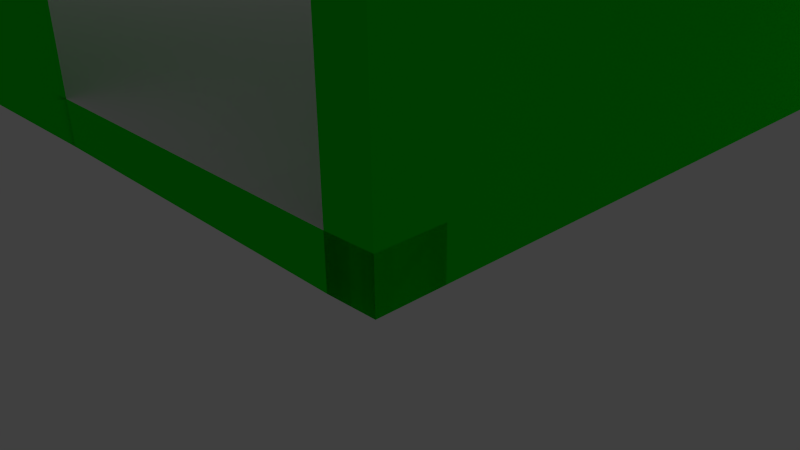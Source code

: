 # Source: Map2.blend  (saved by Blender 2.77.0; exported with 4.5.12 LTS)
import bpy
from mathutils import Matrix  # noqa: F401  (used for matrix-valued properties, if any)

bpy.ops.wm.read_factory_settings(use_empty=True)
scene = bpy.context.scene
scene.name = 'Scene'

# ---- collections
col_collection_1 = bpy.data.collections.new('Collection 1'); scene.collection.children.link(col_collection_1)

# ---- materials (node trees are filled in below, after node groups)
mat_wall = bpy.data.materials.new('Wall')
mat_wall.alpha_threshold = 0.0
mat_wall.use_transparent_shadow = False
mat_wall.diffuse_color = (0.0, 0.8, 0.003978, 1.0)
mat_wall.roughness = 0.5
mat_floor = bpy.data.materials.new('Floor')
mat_floor.alpha_threshold = 0.0
mat_floor.use_transparent_shadow = False
mat_floor.roughness = 0.5

# ---- material node trees

# ---- world
world_world = bpy.data.worlds.new('World'); scene.world = world_world
world_world.color = (0.05088, 0.05088, 0.05088)
world_world.use_sun_shadow = False
world_world.sun_shadow_jitter_overblur = 0.0
world_world.cycles.sampling_method = 'NONE'
world_world.cycles.sample_map_resolution = 256

# ---- cameras
cam_camera = bpy.data.cameras.new('Camera')
cam_camera.clip_end = 100.0
cam_camera.lens = 35.0
cam_camera.sensor_width = 32.0
cam_camera.sensor_height = 18.0
cam_camera.ortho_scale = 7.314
cam_camera.dof.focus_distance = 0.0
cam_camera.dof.aperture_fstop = 128.0

# ---- lights
light_lamp_018 = bpy.data.lights.new('Lamp.018', 'POINT')
light_lamp_018.transmission_factor = 0.0
light_lamp_018.cutoff_distance = 30.0
light_lamp_018.energy = 100.0
light_lamp_018.shadow_buffer_clip_start = 1.001
light_lamp_018.shadow_soft_size = 0.1
light_lamp_018.shadow_maximum_resolution = 0.006
light_lamp_018.use_absolute_resolution = True
light_lamp_018.cycles.use_multiple_importance_sampling = False
light_lamp_017 = bpy.data.lights.new('Lamp.017', 'POINT')
light_lamp_017.transmission_factor = 0.0
light_lamp_017.cutoff_distance = 30.0
light_lamp_017.energy = 100.0
light_lamp_017.shadow_buffer_clip_start = 1.001
light_lamp_017.shadow_soft_size = 0.1
light_lamp_017.shadow_maximum_resolution = 0.006
light_lamp_017.use_absolute_resolution = True
light_lamp_017.cycles.use_multiple_importance_sampling = False
light_lamp_016 = bpy.data.lights.new('Lamp.016', 'POINT')
light_lamp_016.transmission_factor = 0.0
light_lamp_016.cutoff_distance = 30.0
light_lamp_016.energy = 100.0
light_lamp_016.shadow_buffer_clip_start = 1.001
light_lamp_016.shadow_soft_size = 0.1
light_lamp_016.shadow_maximum_resolution = 0.006
light_lamp_016.use_absolute_resolution = True
light_lamp_016.cycles.use_multiple_importance_sampling = False
light_lamp_015 = bpy.data.lights.new('Lamp.015', 'POINT')
light_lamp_015.transmission_factor = 0.0
light_lamp_015.cutoff_distance = 30.0
light_lamp_015.energy = 100.0
light_lamp_015.shadow_buffer_clip_start = 1.001
light_lamp_015.shadow_soft_size = 0.1
light_lamp_015.shadow_maximum_resolution = 0.006
light_lamp_015.use_absolute_resolution = True
light_lamp_015.cycles.use_multiple_importance_sampling = False
light_lamp_014 = bpy.data.lights.new('Lamp.014', 'POINT')
light_lamp_014.transmission_factor = 0.0
light_lamp_014.cutoff_distance = 30.0
light_lamp_014.energy = 100.0
light_lamp_014.shadow_buffer_clip_start = 1.001
light_lamp_014.shadow_soft_size = 0.1
light_lamp_014.shadow_maximum_resolution = 0.006
light_lamp_014.use_absolute_resolution = True
light_lamp_014.cycles.use_multiple_importance_sampling = False
light_lamp_013 = bpy.data.lights.new('Lamp.013', 'POINT')
light_lamp_013.transmission_factor = 0.0
light_lamp_013.cutoff_distance = 30.0
light_lamp_013.energy = 100.0
light_lamp_013.shadow_buffer_clip_start = 1.001
light_lamp_013.shadow_soft_size = 0.1
light_lamp_013.shadow_maximum_resolution = 0.006
light_lamp_013.use_absolute_resolution = True
light_lamp_013.cycles.use_multiple_importance_sampling = False
light_lamp_012 = bpy.data.lights.new('Lamp.012', 'POINT')
light_lamp_012.transmission_factor = 0.0
light_lamp_012.cutoff_distance = 30.0
light_lamp_012.energy = 100.0
light_lamp_012.shadow_buffer_clip_start = 1.001
light_lamp_012.shadow_soft_size = 0.1
light_lamp_012.shadow_maximum_resolution = 0.006
light_lamp_012.use_absolute_resolution = True
light_lamp_012.cycles.use_multiple_importance_sampling = False
light_lamp_011 = bpy.data.lights.new('Lamp.011', 'POINT')
light_lamp_011.transmission_factor = 0.0
light_lamp_011.cutoff_distance = 30.0
light_lamp_011.energy = 100.0
light_lamp_011.shadow_buffer_clip_start = 1.001
light_lamp_011.shadow_soft_size = 0.1
light_lamp_011.shadow_maximum_resolution = 0.006
light_lamp_011.use_absolute_resolution = True
light_lamp_011.cycles.use_multiple_importance_sampling = False
light_lamp_010 = bpy.data.lights.new('Lamp.010', 'POINT')
light_lamp_010.transmission_factor = 0.0
light_lamp_010.cutoff_distance = 30.0
light_lamp_010.energy = 100.0
light_lamp_010.shadow_buffer_clip_start = 1.001
light_lamp_010.shadow_soft_size = 0.1
light_lamp_010.shadow_maximum_resolution = 0.006
light_lamp_010.use_absolute_resolution = True
light_lamp_010.cycles.use_multiple_importance_sampling = False
light_lamp_009 = bpy.data.lights.new('Lamp.009', 'POINT')
light_lamp_009.transmission_factor = 0.0
light_lamp_009.cutoff_distance = 30.0
light_lamp_009.energy = 100.0
light_lamp_009.shadow_buffer_clip_start = 1.001
light_lamp_009.shadow_soft_size = 0.1
light_lamp_009.shadow_maximum_resolution = 0.006
light_lamp_009.use_absolute_resolution = True
light_lamp_009.cycles.use_multiple_importance_sampling = False
light_lamp_008 = bpy.data.lights.new('Lamp.008', 'POINT')
light_lamp_008.transmission_factor = 0.0
light_lamp_008.cutoff_distance = 30.0
light_lamp_008.energy = 100.0
light_lamp_008.shadow_buffer_clip_start = 1.001
light_lamp_008.shadow_soft_size = 0.1
light_lamp_008.shadow_maximum_resolution = 0.006
light_lamp_008.use_absolute_resolution = True
light_lamp_008.cycles.use_multiple_importance_sampling = False
light_lamp_007 = bpy.data.lights.new('Lamp.007', 'POINT')
light_lamp_007.transmission_factor = 0.0
light_lamp_007.cutoff_distance = 30.0
light_lamp_007.energy = 100.0
light_lamp_007.shadow_buffer_clip_start = 1.001
light_lamp_007.shadow_soft_size = 0.1
light_lamp_007.shadow_maximum_resolution = 0.006
light_lamp_007.use_absolute_resolution = True
light_lamp_007.cycles.use_multiple_importance_sampling = False
light_lamp_006 = bpy.data.lights.new('Lamp.006', 'POINT')
light_lamp_006.transmission_factor = 0.0
light_lamp_006.cutoff_distance = 30.0
light_lamp_006.energy = 100.0
light_lamp_006.shadow_buffer_clip_start = 1.001
light_lamp_006.shadow_soft_size = 0.1
light_lamp_006.shadow_maximum_resolution = 0.006
light_lamp_006.use_absolute_resolution = True
light_lamp_006.cycles.use_multiple_importance_sampling = False
light_lamp_005 = bpy.data.lights.new('Lamp.005', 'POINT')
light_lamp_005.transmission_factor = 0.0
light_lamp_005.cutoff_distance = 30.0
light_lamp_005.energy = 100.0
light_lamp_005.shadow_buffer_clip_start = 1.001
light_lamp_005.shadow_soft_size = 0.1
light_lamp_005.shadow_maximum_resolution = 0.006
light_lamp_005.use_absolute_resolution = True
light_lamp_005.cycles.use_multiple_importance_sampling = False
light_lamp_004 = bpy.data.lights.new('Lamp.004', 'POINT')
light_lamp_004.transmission_factor = 0.0
light_lamp_004.cutoff_distance = 30.0
light_lamp_004.energy = 100.0
light_lamp_004.shadow_buffer_clip_start = 1.001
light_lamp_004.shadow_soft_size = 0.1
light_lamp_004.shadow_maximum_resolution = 0.006
light_lamp_004.use_absolute_resolution = True
light_lamp_004.cycles.use_multiple_importance_sampling = False
light_lamp_003 = bpy.data.lights.new('Lamp.003', 'POINT')
light_lamp_003.transmission_factor = 0.0
light_lamp_003.cutoff_distance = 30.0
light_lamp_003.energy = 100.0
light_lamp_003.shadow_buffer_clip_start = 1.001
light_lamp_003.shadow_soft_size = 0.1
light_lamp_003.shadow_maximum_resolution = 0.006
light_lamp_003.use_absolute_resolution = True
light_lamp_003.cycles.use_multiple_importance_sampling = False
light_lamp_002 = bpy.data.lights.new('Lamp.002', 'POINT')
light_lamp_002.transmission_factor = 0.0
light_lamp_002.cutoff_distance = 30.0
light_lamp_002.energy = 100.0
light_lamp_002.shadow_buffer_clip_start = 1.001
light_lamp_002.shadow_soft_size = 0.1
light_lamp_002.shadow_maximum_resolution = 0.006
light_lamp_002.use_absolute_resolution = True
light_lamp_002.cycles.use_multiple_importance_sampling = False
light_lamp_001 = bpy.data.lights.new('Lamp.001', 'POINT')
light_lamp_001.transmission_factor = 0.0
light_lamp_001.cutoff_distance = 30.0
light_lamp_001.energy = 100.0
light_lamp_001.shadow_buffer_clip_start = 1.001
light_lamp_001.shadow_soft_size = 0.1
light_lamp_001.shadow_maximum_resolution = 0.006
light_lamp_001.use_absolute_resolution = True
light_lamp_001.cycles.use_multiple_importance_sampling = False
light_lamp = bpy.data.lights.new('Lamp', 'POINT')
light_lamp.transmission_factor = 0.0
light_lamp.cutoff_distance = 30.0
light_lamp.energy = 100.0
light_lamp.shadow_buffer_clip_start = 1.001
light_lamp.shadow_soft_size = 0.1
light_lamp.shadow_maximum_resolution = 0.006
light_lamp.use_absolute_resolution = True
light_lamp.cycles.use_multiple_importance_sampling = False

# ---- meshes
me_cube = bpy.data.meshes.new('Cube')
me_cube.from_pydata([(-70.0, -1.0, -1.0), (-70.0, -1.0, 0.0), (-70.0, 69.98, -1.0), (-70.0, 69.98, 0.0), (0.0, 0.0, -1.0), (0.0, 0.0, 0.0), (1.0, 69.98, -1.0), (1.0, 69.98, 0.0), (1.0, 70.0, 0.0), (1.0, 70.0, -1.0), (-0.01895, 69.98, -1.0), (-0.9811, -0.03789, 0.0), (-0.9811, -0.03789, -1.0), (-70.0, 0.3593, 0.0), (-70.0, 0.3593, -1.0), (0.02036, 1.339, 0.0), (0.02036, 1.339, -1.0), (-0.9615, 1.302, -1.0), (-0.9615, 1.302, 0.0), (-8.019, 69.98, -1.0), (-8.981, -0.03789, 0.0), (-8.981, -0.03789, -1.0), (-8.961, 1.302, -1.0), (-8.961, 1.302, 0.0), (-70.0, 0.3593, -1.0), (-70.0, -1.0, -1.0), (-0.9811, -0.03789, -1.0), (0.0, 0.0, -1.0), (-0.9615, 1.302, -1.0), (0.02036, 1.339, -1.0), (-8.981, -0.03789, -1.0), (-8.961, 1.302, -1.0), (-70.0, 0.3593, 5.168), (-70.0, -1.0, 5.168), (-0.9811, -0.03789, 5.168), (0.0, 0.0, 5.168), (-0.9615, 1.302, 5.168), (0.02036, 1.339, 5.168), (-8.981, -0.03789, 5.168), (-8.961, 1.302, 5.168), (-68.99, 69.98, -1.0), (-69.0, -0.9826, 0.0), (-69.0, 0.3764, 0.0), (-69.0, -0.9826, -1.0), (-69.0, 0.3764, -1.0), (-69.0, -0.9826, -1.0), (-69.0, 0.3764, -1.0), (-69.0, -0.9826, 5.168), (-69.0, 0.3764, 5.168), (-61.03, -0.8578, -1.0), (-61.03, 0.4986, -1.0), (-61.03, -0.8578, -1.0), (-61.03, 0.4986, -1.0), (-61.03, -0.8578, 5.168), (-61.03, 0.4986, 5.168), (-60.89, 69.98, -1.0), (-61.03, -0.8578, 0.0), (-61.03, 0.4986, 0.0), (-28.35, -0.343, -1.0), (-28.35, -0.343, 0.0), (-28.34, 1.003, 0.0), (-39.73, -0.5223, 0.0), (-39.72, 0.8272, 0.0), (-39.73, -0.5223, -1.0), (-70.0, 37.24, 0.0), (0.5393, 37.7, -1.0), (-70.0, 37.24, -1.0), (0.5393, 37.7, 0.0), (-0.4622, 37.69, -1.0), (-0.4622, 37.69, 0.0), (-8.462, 37.69, -1.0), (-8.462, 37.69, 0.0), (-68.99, 37.25, -1.0), (-68.99, 37.25, 0.0), (-60.95, 37.31, 0.0), (-60.95, 37.31, -1.0), (-28.0, 37.55, 0.0), (-39.48, 37.46, 0.0), (-70.0, 48.52, 0.0), (0.698, 48.82, -1.0), (-70.0, 48.52, -1.0), (0.698, 48.82, 0.0), (-0.3095, 48.81, -1.0), (-0.3095, 48.81, 0.0), (-8.31, 48.81, -1.0), (-8.31, 48.81, 0.0), (-68.99, 48.52, -1.0), (-68.99, 48.52, 0.0), (-60.93, 48.56, 0.0), (-60.93, 48.56, -1.0), (-27.89, 48.72, 0.0), (-39.4, 48.66, 0.0), (0.9861, 69.01, -1.0), (-70.0, 69.0, -1.0), (0.9861, 69.01, 0.0), (-0.03229, 69.01, 0.0), (-8.032, 69.01, 0.0), (-68.99, 69.0, 0.0), (-60.89, 69.0, 0.0), (-27.7, 69.01, 0.0), (-39.26, 69.0, 0.0), (-27.89, 48.72, -1.0), (-28.0, 37.55, -1.0), (-39.4, 48.66, -1.0), (-39.48, 37.46, -1.0), (-40.27, -0.5308, 0.0), (-40.26, 0.819, 0.0), (-40.27, -0.5308, -1.0), (-40.02, 37.46, 0.0), (-27.89, -0.3357, -1.0), (-27.89, -0.3357, 0.0), (-27.88, 1.01, 0.0), (-27.53, 37.55, 0.0), (-70.0, 36.53, -1.0), (0.5292, 37.0, 0.0), (-0.4719, 36.98, -1.0), (-0.4719, 36.98, 0.0), (-8.472, 36.98, -1.0), (-8.472, 36.98, 0.0), (-68.99, 36.53, -1.0), (-68.99, 36.53, 0.0), (-60.95, 36.59, 0.0), (-60.95, 36.59, -1.0), (-28.0, 36.84, 0.0), (-39.48, 36.75, 0.0), (-70.0, 36.53, 0.0), (0.5292, 37.0, -1.0), (-40.02, 36.75, 0.0), (-27.54, 36.84, 0.0), (-70.0, 36.53, 0.0), (-70.0, 37.24, 0.0), (0.5292, 37.0, -1.0), (0.5393, 37.7, -1.0), (-27.53, 37.55, 0.0), (-28.0, 37.55, 0.0), (-68.99, 37.25, -1.0), (-60.95, 37.31, -1.0), (-40.02, 37.46, 0.0), (-60.95, 37.31, 0.0), (-68.99, 37.25, 0.0), (-70.0, 37.24, -1.0), (-0.4622, 37.69, 0.0), (-8.462, 37.69, 0.0), (-8.462, 37.69, -1.0), (0.5393, 37.7, 0.0), (-0.4622, 37.69, -1.0), (-39.48, 37.46, 0.0), (-70.0, 36.53, -1.0), (0.5292, 37.0, 0.0), (-0.4719, 36.98, -1.0), (-0.4719, 36.98, 0.0), (-8.472, 36.98, -1.0), (-8.472, 36.98, 0.0), (-68.99, 36.53, -1.0), (-68.99, 36.53, 0.0), (-60.95, 36.59, 0.0), (-60.95, 36.59, -1.0), (-28.0, 36.84, 0.0), (-39.48, 36.75, 0.0), (-40.02, 36.75, 0.0), (-27.54, 36.84, 0.0), (-70.0, 36.53, 5.168), (-70.0, 37.24, 5.168), (-40.02, 37.46, 5.168), (-60.95, 37.31, 5.168), (-68.99, 37.25, 5.168), (-0.4622, 37.69, 5.168), (-8.462, 37.69, 5.168), (0.5393, 37.7, 5.168), (-27.53, 37.55, 5.168), (0.5292, 37.0, 5.168), (-0.4719, 36.98, 5.168), (-8.472, 36.98, 5.168), (-68.99, 36.53, 5.168), (-60.95, 36.59, 5.168), (-40.02, 36.75, 5.168), (-27.54, 36.84, 5.168), (-70.0, 69.0, 5.168), (-70.0, 69.98, 5.168), (-0.01895, 69.98, 5.168), (1.0, 69.98, 5.168), (-8.019, 69.98, 5.168), (0.5292, 37.0, 5.168), (0.02036, 1.339, 5.168), (-0.4719, 36.98, 5.168), (-0.9615, 1.302, 5.168), (-69.0, 0.3764, 5.168), (-70.0, 0.3593, 5.168), (-27.69, 69.98, 5.168), (-68.99, 69.98, 5.168), (-68.99, 36.53, 5.168), (-60.89, 69.98, 5.168), (-39.26, 69.98, 5.168), (0.9861, 69.01, 5.168), (0.698, 48.82, 5.168), (-0.03229, 69.01, 5.168), (-0.3095, 48.81, 5.168), (-68.99, 69.0, 5.168), (-68.99, 48.52, 5.168), (-70.0, 48.52, 5.168), (-8.032, 69.01, 5.168), (-60.89, 69.0, 5.168), (-27.7, 69.01, 5.168), (-39.26, 69.0, 5.168), (-70.0, 36.53, 5.168), (-27.53, 37.55, 5.168), (-28.0, 37.55, 5.168), (-39.48, 37.46, 5.168), (-40.02, 37.46, 5.168), (-28.0, 36.84, 5.168), (-39.48, 36.75, 5.168), (-40.02, 36.75, 5.168), (-27.54, 36.84, 5.168), (-27.53, 37.55, 0.0), (-28.0, 37.55, 0.0), (-39.48, 37.46, 0.0), (-40.02, 37.46, 0.0), (-27.53, 37.55, 5.168), (-28.0, 37.55, 5.168), (-39.48, 37.46, 5.168), (-40.02, 37.46, 5.168), (-27.53, 49.18, 0.0), (-28.0, 49.17, 0.0), (-39.48, 49.09, 0.0), (-40.02, 49.09, 0.0), (-27.53, 49.18, 5.168), (-28.0, 49.17, 5.168), (-39.48, 49.09, 5.168), (-40.02, 49.09, 5.168), (-70.0, 58.76, -1.0), (-0.1709, 58.91, 0.0), (-68.99, 58.76, 0.0), (0.842, 58.92, -1.0), (0.842, 58.92, 5.168), (-0.1709, 58.91, 5.168), (-68.99, 58.76, 5.168), (-70.0, 58.76, 5.168), (-39.48, 48.73, 0.0), (-39.48, 48.73, 5.168), (-40.02, 48.73, 5.168), (-40.02, 48.73, 0.0), (-28.0, 48.73, 5.168), (-28.0, 48.73, 0.0), (-27.53, 48.73, 0.0), (-27.53, 48.73, 5.168), (-69.61, 49.09, 0.0), (-69.61, 49.09, 5.168), (-69.61, 48.73, 0.0), (-69.61, 48.73, 5.168), (0.2628, 49.18, 0.0), (0.2628, 49.18, 5.168), (0.2628, 48.73, 0.0), (0.2628, 48.73, 5.168), (-61.03, -0.8578, 5.168), (-8.981, -0.03789, 5.168), (-61.03, 0.4986, 5.168), (-8.961, 1.302, 5.168), (-61.03, -0.8306, 5.168), (-8.981, -0.01076, 5.168), (-61.03, 0.4986, 5.168), (-8.961, 1.302, 5.168), (-61.03, -0.8306, 9.0), (-8.981, -0.01076, 9.0), (-70.0, 0.3593, 9.0), (-70.0, -1.0, 9.0), (-69.0, -0.9826, 9.0), (-69.0, 0.3764, 9.0), (-69.0, 0.3764, 9.0), (-70.0, 0.3593, 9.0), (-68.99, 36.53, 9.0), (-70.0, 36.53, 9.0), (-70.0, 36.53, 9.0), (-70.0, 37.24, 9.0), (-68.99, 37.25, 9.0), (-68.99, 36.53, 9.0), (-60.95, 37.31, 9.0), (-68.99, 37.25, 9.0), (-68.99, 36.53, 9.0), (-60.95, 36.59, 9.0), (-40.02, 37.46, 9.0), (-60.95, 37.31, 9.0), (-60.95, 36.59, 9.0), (-40.02, 36.75, 9.0), (-39.48, 37.46, 9.0), (-40.02, 37.46, 9.0), (-39.48, 36.75, 9.0), (-40.02, 36.75, 9.0), (-39.48, 37.46, 9.0), (-40.02, 37.46, 9.0), (-39.48, 48.73, 9.0), (-40.02, 48.73, 9.0), (-39.48, 49.09, 9.0), (-40.02, 49.09, 9.0), (-39.48, 48.73, 9.0), (-40.02, 48.73, 9.0), (-40.02, 49.09, 9.0), (-40.02, 48.73, 9.0), (-69.61, 49.09, 9.0), (-69.61, 48.73, 9.0), (-68.99, 58.76, 9.0), (-68.99, 48.52, 9.0), (-70.0, 48.52, 9.0), (-70.0, 58.76, 9.0), (-70.0, 58.76, 9.0), (-70.0, 69.0, 9.0), (-68.99, 69.0, 9.0), (-68.99, 58.76, 9.0), (-70.0, 69.0, 9.0), (-70.0, 69.98, 9.0), (-68.99, 69.98, 9.0), (-68.99, 69.0, 9.0), (-68.99, 69.98, 9.0), (-60.89, 69.98, 9.0), (-68.99, 69.0, 9.0), (-60.89, 69.0, 9.0), (-60.89, 69.98, 9.0), (-39.26, 69.98, 9.0), (-60.89, 69.0, 9.0), (-39.26, 69.0, 9.0), (-39.26, 69.98, 9.0), (-27.69, 69.98, 9.0), (-27.7, 69.01, 9.0), (-39.26, 69.0, 9.0), (-27.69, 69.98, 9.0), (-8.019, 69.98, 9.0), (-8.032, 69.01, 9.0), (-27.7, 69.01, 9.0), (-8.019, 69.98, 9.0), (-0.01895, 69.98, 9.0), (-0.03229, 69.01, 9.0), (-8.032, 69.01, 9.0), (-0.01895, 69.98, 9.0), (1.0, 69.98, 9.0), (0.9861, 69.01, 9.0), (-0.03229, 69.01, 9.0), (0.9861, 69.01, 9.0), (-0.03229, 69.01, 9.0), (0.842, 58.92, 9.0), (-0.1709, 58.91, 9.0), (0.842, 58.92, 9.0), (0.698, 48.82, 9.0), (-0.1709, 58.91, 9.0), (-0.3095, 48.81, 9.0), (-27.53, 49.18, 9.0), (-27.53, 48.73, 9.0), (0.2628, 49.18, 9.0), (0.2628, 48.73, 9.0), (-27.53, 37.55, 9.0), (-28.0, 37.55, 9.0), (-27.53, 48.73, 9.0), (-28.0, 48.73, 9.0), (-27.53, 49.18, 9.0), (-28.0, 49.17, 9.0), (-28.0, 48.73, 9.0), (-27.53, 48.73, 9.0), (-27.53, 37.55, 9.0), (-28.0, 37.55, 9.0), (-28.0, 36.84, 9.0), (-27.54, 36.84, 9.0), (-8.462, 37.69, 9.0), (-27.53, 37.55, 9.0), (-8.472, 36.98, 9.0), (-27.54, 36.84, 9.0), (-0.4622, 37.69, 9.0), (-8.462, 37.69, 9.0), (-0.4719, 36.98, 9.0), (-8.472, 36.98, 9.0), (0.5393, 37.7, 9.0), (-0.4622, 37.69, 9.0), (0.5292, 37.0, 9.0), (-0.4719, 36.98, 9.0), (0.5292, 37.0, 9.0), (0.02036, 1.339, 9.0), (-0.4719, 36.98, 9.0), (-0.9615, 1.302, 9.0), (-0.9811, -0.03789, 9.0), (0.0, 0.0, 9.0), (-0.9615, 1.302, 9.0), (0.02036, 1.339, 9.0), (-0.3369, -0.1371, 5.168), (-0.3369, -0.1371, 9.0), (-69.37, -0.8128, 5.168), (-69.37, -0.8128, 9.0)], [(39, 256), (255, 54), (260, 256), (255, 259)], [(41, 1, 0, 43), (15, 5, 4, 16), (7, 6, 9, 8), (5, 11, 12, 4), (18, 15, 183, 185), (5, 15, 18, 11), (1, 13, 14, 0), (4, 12, 26, 27), (41, 42, 13, 1), (11, 18, 23, 20), (43, 0, 25, 45), (11, 20, 21, 12), (27, 26, 34, 35), (29, 27, 35, 37), (12, 17, 28, 26), (50, 22, 31, 52), (0, 14, 24, 25), (16, 4, 27, 29), (17, 16, 29, 28), (22, 21, 30, 31), (37, 35, 376, 378), (38, 53, 253, 254), (28, 29, 37, 36), (25, 24, 32, 33), (258, 257, 381, 382, 261, 262, 380, 379), (24, 46, 48, 32), (32, 48, 266, 263), (14, 44, 46, 24), (49, 43, 45, 51), (56, 57, 42, 41), (56, 41, 43, 49), (120, 125, 204, 190), (105, 56, 49, 107), (105, 106, 57, 56), (21, 109, 58, 63, 107, 49, 51, 30), (30, 51, 53, 38), (46, 24, 25, 45, 51, 30, 31, 52), (44, 50, 52, 46), (110, 111, 60, 59), (110, 59, 58, 109), (116, 18, 185, 184), (59, 60, 62, 61), (59, 61, 63, 58), (112, 76, 134, 133), (113, 125, 129, 147), (126, 115, 149, 131), (73, 64, 130, 139), (125, 120, 154, 129), (68, 65, 132, 145), (114, 126, 131, 148), (127, 124, 158, 159), (64, 66, 140, 130), (128, 118, 152, 160), (70, 68, 145, 143), (77, 108, 137, 146), (90, 101, 103, 91, 88, 87, 78, 80, 86, 89, 84, 82, 79, 81, 83, 85), (77, 91, 103, 104), (102, 76, 112, 71, 69, 67, 65, 68, 70, 75, 72, 66, 64, 73, 74, 108, 77, 104), (3, 2, 93, 229, 80, 78, 199, 301, 302, 236, 303, 304, 177, 307, 308, 178), (7, 94, 92, 6), (83, 81, 194, 196), (90, 76, 102, 101), (104, 103, 101, 102), (123, 76, 90, 85, 83, 230, 95, 96, 99, 100, 98, 97, 231, 87, 88, 91, 77, 124, 127, 121, 120, 42, 57, 106, 62, 60, 111, 23, 18, 116, 118, 128), (123, 128, 160, 157), (61, 62, 106, 105), (61, 105, 107, 63), (67, 69, 141, 144), (20, 110, 109, 21), (20, 23, 111, 110), (135, 136, 143, 145, 132, 131, 149, 151, 156, 153, 147, 140), (2, 3, 178, 308, 309, 189, 311, 312, 191, 315, 316, 192, 319, 320, 188, 323, 324, 181, 327, 328, 179, 331, 332, 180, 7, 8, 9, 6, 10, 19, 55, 40), (122, 119, 153, 156), (160, 133, 205, 212), (133, 160, 176, 169), (150, 148, 170, 171), (130, 129, 161, 162), (129, 130, 140, 147), (10, 6, 92, 232, 79, 82, 84, 89, 86, 80, 229, 93, 2, 40, 55, 19), (159, 137, 163, 175), (159, 158, 210, 211), (139, 130, 162, 165), (144, 148, 131, 132), (115, 117, 151, 149), (72, 75, 136, 135), (116, 114, 148, 150), (108, 74, 138, 137), (71, 112, 133, 142), (117, 122, 156, 151), (74, 73, 139, 138), (76, 123, 157, 134), (118, 116, 150, 152), (66, 72, 135, 140), (124, 77, 146, 158), (119, 113, 147, 153), (69, 71, 142, 141), (120, 121, 155, 154), (75, 70, 143, 136), (121, 127, 159, 155), (65, 67, 144, 132), (165, 173, 277, 276), (171, 166, 363, 365), (166, 171, 370, 368), (173, 165, 273, 274), (217, 213, 243, 244, 349, 347), (160, 152, 172, 176), (152, 150, 171, 172), (144, 141, 166, 168), (148, 144, 168, 170), (129, 154, 173, 161), (179, 195, 334, 331), (195, 179, 328, 329), (189, 197, 313, 311), (203, 192, 316, 318), (193, 195, 336, 335), (45, 25, 33, 264, 265, 47), (185, 183, 372, 374), (78, 87, 198, 199), (114, 116, 184, 182), (13, 42, 186, 187), (94, 7, 180, 193), (206, 209, 357, 356), (211, 210, 285, 286), (158, 146, 207, 210), (207, 146, 215, 219), (134, 206, 218, 214), (157, 160, 212, 209), (137, 159, 211, 208), (134, 157, 209, 206), (238, 237, 223, 227), (242, 241, 226, 222), (208, 207, 219, 220), (205, 133, 213, 217), (146, 137, 216, 215), (133, 134, 214, 213), (137, 208, 220, 216), (206, 205, 217, 218), (238, 227, 291, 293), (237, 240, 224, 223), (224, 240, 247, 245), (241, 244, 354, 353), (243, 242, 222, 221), (196, 194, 340, 342), (231, 97, 197, 305, 306, 235, 299, 300, 198, 87), (141, 142, 133, 169, 360, 359, 167, 364, 363, 166), (240, 239, 296, 298, 248, 247), (137, 138, 139, 165, 276, 275, 164, 280, 279, 163), (215, 216, 240, 237), (218, 348, 350, 241, 242, 214), (213, 214, 242, 243), (21, 22, 50, 44, 14, 113, 119, 122, 117, 115, 126, 16, 17, 12), (247, 248, 246, 245), (216, 220, 288, 290, 239, 240), (221, 222, 226, 352, 351, 225, 343, 345, 250, 249), (252, 251, 249, 250), (81, 79, 232, 92, 94, 193, 335, 337, 233, 339, 340, 194), (243, 221, 249, 251), (230, 83, 196, 342, 341, 234, 338, 336, 195, 95), (254, 253, 257, 258), (264, 263, 266, 265), (33, 32, 263, 264), (267, 269, 270, 268), (190, 204, 270, 269), (187, 186, 267, 268), (274, 273, 272, 271), (161, 173, 274, 271), (162, 161, 271, 272), (165, 162, 272, 273), (278, 275, 276, 277), (125, 113, 14, 13, 187, 268, 270, 204), (174, 164, 275, 278), (42, 120, 190, 269, 267, 186), (282, 279, 280, 281), (164, 174, 281, 280), (175, 163, 279, 282), (285, 283, 284, 286), (208, 211, 286, 284), (210, 207, 283, 285), (207, 208, 284, 283), (288, 287, 289, 290), (220, 219, 287, 288), (238, 239, 290, 289), (294, 293, 291, 292), (239, 238, 293, 294), (228, 239, 294, 292), (296, 295, 297, 298), (239, 228, 295, 296), (246, 248, 298, 297), (300, 299, 302, 301), (199, 198, 300, 301), (223, 224, 245, 246, 297, 295, 228, 292, 291, 227), (235, 236, 302, 299), (306, 305, 304, 303), (197, 177, 304, 305), (236, 235, 306, 303), (310, 309, 308, 307), (197, 189, 309, 310), (177, 197, 310, 307), (314, 312, 311, 313), (238, 289, 287, 219, 215, 237), (201, 191, 312, 314), (318, 316, 315, 317), (191, 201, 317, 315), (321, 320, 319, 322), (192, 203, 322, 319), (202, 188, 320, 321), (325, 324, 323, 326), (200, 181, 324, 325), (188, 202, 326, 323), (329, 328, 327, 330), (181, 200, 330, 327), (333, 332, 331, 334), (195, 193, 333, 334), (193, 180, 332, 333), (337, 335, 336, 338), (96, 95, 195, 329, 330, 200, 325, 326, 202, 321, 322, 203, 318, 317, 201, 314, 313, 197, 97, 98, 100, 99), (234, 233, 337, 338), (340, 339, 341, 342), (233, 234, 341, 339), (343, 344, 346, 345), (252, 250, 345, 346), (225, 244, 344, 343), (348, 347, 349, 350), (244, 241, 350, 349), (218, 217, 347, 348), (353, 354, 351, 352), (226, 241, 353, 352), (244, 225, 351, 354), (358, 355, 356, 357), (205, 206, 356, 355), (209, 212, 358, 357), (212, 205, 355, 358), (361, 359, 360, 362), (169, 176, 362, 360), (172, 167, 359, 361), (176, 172, 361, 362), (365, 363, 364, 366), (172, 171, 365, 366), (167, 172, 366, 364), (369, 367, 368, 370), (168, 166, 368, 367), (170, 168, 367, 369), (171, 170, 369, 370), (372, 371, 373, 374), (175, 282, 281, 174, 278, 277, 173, 154, 155, 159), (184, 185, 374, 373), (182, 184, 373, 371), (375, 377, 378, 376), (35, 34, 375, 376), (36, 37, 378, 377), (15, 16, 126, 114, 182, 371, 372, 183), (244, 243, 251, 252, 346, 344)])
me_cube.polygons.foreach_set('material_index', [0, 0, 0, 0, 0, 1, 0, 0, 1, 1, 0, 0, 0, 0, 0, 0, 0, 0, 0, 0, 0, 0, 0, 0, 0, 0, 0, 0, 0, 1, 0, 0, 0, 1, 0, 0, 0, 0, 1, 0, 0, 1, 0, 0, 0, 0, 0, 0, 0, 0, 0, 0, 0, 0, 0, 0, 0, 0, 0, 0, 0, 0, 0, 1, 0, 1, 0, 0, 0, 1, 0, 0, 0, 0, 0, 0, 0, 0, 0, 0, 0, 0, 0, 0, 0, 0, 0, 0, 0, 0, 0, 0, 0, 0, 0, 0, 0, 0, 0, 0, 0, 0, 0, 0, 0, 0, 0, 0, 0, 0, 0, 0, 0, 0, 0, 0, 0, 0, 0, 0, 0, 0, 0, 0, 0, 0, 0, 0, 0, 0, 0, 0, 0, 0, 0, 0, 0, 0, 0, 0, 0, 0, 0, 0, 0, 0, 0, 0, 0, 0, 0, 0, 0, 0, 0, 0, 0, 0, 0, 0, 0, 0, 0, 0, 0, 0, 0, 0, 0, 0, 0, 0, 0, 0, 0, 0, 0, 0, 0, 0, 0, 0, 0, 0, 0, 0, 0, 0, 0, 0, 0, 0, 0, 0, 0, 0, 0, 0, 0, 0, 0, 0, 0, 0, 0, 0, 0, 0, 0, 0, 0, 0, 0, 0, 0, 0, 0, 0, 0, 0, 0, 0, 0, 0, 0, 0, 0, 0, 0, 0, 0, 0, 0, 0, 0, 0, 0, 0, 0, 0, 0, 0, 0, 0, 0, 0, 0, 0, 0, 0, 0, 0])
_uv = me_cube.uv_layers.new(name='UVMap')
_uv.uv.foreach_set('vector', [0.0, 0.0, 0.0, 0.0, 0.0, 0.0, 0.0, 0.0, 0.0, 0.0, 0.0, 0.0, 0.0, 0.0, 0.0, 0.0, 0.0, 0.0, 0.0, 0.0, 0.0, 0.0, 0.0, 0.0, 0.0, 0.0, 0.0, 0.0, 0.0, 0.0, 0.0, 0.0, 0.0, 0.0, 0.0, 0.0, 0.0, 0.0, 0.0, 0.0, 8.538, -7.315, 8.543, -7.007, 8.317, -7.015, 8.312, -7.324, 0.0, 0.0, 0.0, 0.0, 0.0, 0.0, 0.0, 0.0, 0.0, 0.0, 0.0, 0.0, 0.0, 0.0, 0.0, 0.0, -7.34, -7.541, -7.34, -7.228, -7.569, -7.232, -7.569, -7.545, 8.312, -7.324, 8.317, -7.015, 6.476, -7.015, 6.472, -7.324, 0.0, 0.0, 0.0, 0.0, 0.0, 0.0, 0.0, 0.0, 0.0, 0.0, 0.0, 0.0, 0.0, 0.0, 0.0, 0.0, 6.395, -0.3695, 6.23, -0.3695, 6.23, 0.6723, 6.395, 0.6723, -6.51, -0.5917, -6.798, -0.5917, -6.798, 0.7336, -6.51, 0.7336, 0.0, 0.0, 0.0, 0.0, 0.0, 0.0, 0.0, 0.0, 0.0, 0.0, 0.0, 0.0, 0.0, 0.0, 0.0, 0.0, 0.0, 0.0, 0.0, 0.0, 0.0, 0.0, 0.0, 0.0, 0.0, 0.0, 0.0, 0.0, 0.0, 0.0, 0.0, 0.0, 0.0, 0.0, 0.0, 0.0, 0.0, 0.0, 0.0, 0.0, 0.0, 0.0, 0.0, 0.0, 0.0, 0.0, 0.0, 0.0, -6.51, 0.7336, -6.798, 0.7336, -6.798, 1.557, -6.51, 1.557, 0.0, 0.0, 0.0, 0.0, 0.0, 0.0, 0.0, 0.0, 0.0, 0.0, 0.0, 0.0, 0.0, 0.0, 0.0, 0.0, -7.013, -0.5917, -6.721, -0.5917, -6.721, 0.7336, -7.013, 0.7336, 6.008, 0.7335, -5.167, 0.7335, -6.957, 0.7335, -6.957, 1.556, -5.167, 1.556, 6.008, 1.556, 7.864, 1.556, 7.864, 0.7335, 0.0, 0.0, 0.0, 0.0, 0.0, 0.0, 0.0, 0.0, 0.0, 0.0, 0.0, 0.0, 0.0, 0.0, 0.0, 0.0, 0.0, 0.0, 0.0, 0.0, 0.0, 0.0, 0.0, 0.0, 0.0, 0.0, 0.0, 0.0, 0.0, 0.0, 0.0, 0.0, -5.505, -7.512, -5.505, -7.2, -7.34, -7.228, -7.34, -7.541, 0.0, 0.0, 0.0, 0.0, 0.0, 0.0, 0.0, 0.0, 0.0, 0.0, 0.0, 0.0, 0.0, 0.0, 0.0, 0.0, 0.0, 0.0, 0.0, 0.0, 0.0, 0.0, 0.0, 0.0, -0.7284, -7.437, -0.7262, -7.126, -5.505, -7.2, -5.505, -7.512, 0.0, 0.0, 0.0, 0.0, 0.0, 0.0, 0.0, 0.0, 0.0, 0.0, 0.0, 0.0, 0.0, 0.0, 0.0, 0.0, 6.008, -0.591, -5.167, -0.591, -5.167, 0.7335, 6.008, 0.7335, 0.0, 0.0, 0.0, 0.0, 0.0, 0.0, 0.0, 0.0, 0.0, 0.0, 0.0, 0.0, 0.0, 0.0, 0.0, 0.0, 0.0, 0.0, 0.0, 0.0, 0.0, 0.0, 0.0, 0.0, 2.12, -7.392, 2.124, -7.083, 2.017, -7.084, 2.014, -7.394, 0.0, 0.0, 0.0, 0.0, 0.0, 0.0, 0.0, 0.0, 1.147, -0.3769, -6.518, -0.3769, -6.518, 0.7336, 1.147, 0.7336, 2.014, -7.394, 2.017, -7.084, -0.6028, -7.125, -0.605, -7.435, 0.0, 0.0, 0.0, 0.0, 0.0, 0.0, 0.0, 0.0, 0.0, 0.0, 0.0, 0.0, 0.0, 0.0, 0.0, 0.0, 0.0, 0.0, 0.0, 0.0, 0.0, 0.0, 0.0, 0.0, 0.0, 0.0, 0.0, 0.0, 0.0, 0.0, 0.0, 0.0, 0.0, 0.0, 0.0, 0.0, 0.0, 0.0, 0.0, 0.0, 0.0, 0.0, 0.0, 0.0, 0.0, 0.0, 0.0, 0.0, 0.0, 0.0, 0.0, 0.0, 0.0, 0.0, 0.0, 0.0, 0.0, 0.0, 0.0, 0.0, 0.0, 0.0, 0.0, 0.0, 0.0, 0.0, 0.0, 0.0, 0.0, 0.0, 0.0, 0.0, 0.0, 0.0, 0.0, 0.0, 0.0, 0.0, 0.0, 0.0, 0.0, 0.0, 0.0, 0.0, 0.0, 0.0, 0.0, 0.0, 0.0, 0.0, 0.0, 0.0, 0.0, 0.0, 0.0, 0.0, 0.0, 0.0, 0.0, 0.0, 0.0, 0.0, 0.0, 0.0, 0.0, 0.0, 0.0, 0.0, 0.0, 0.0, 0.0, 0.0, 0.0, 0.0, 0.0, 0.0, 0.0, 0.0, 0.0, 0.0, 0.0, 0.0, 0.0, 0.0, 0.0, 0.0, 0.0, 0.0, 0.0, 0.0, 0.0, 0.0, 0.0, 0.0, 0.0, 0.0, 0.0, 0.0, 0.0, 0.0, 0.0, 0.0, 0.0, 0.0, 0.0, 0.0, 0.0, 0.0, 0.0, 0.0, 0.0, 0.0, 0.0, 0.0, 0.0, 0.0, 0.0, 0.0, 0.0, 0.0, 0.0, 0.0, 0.0, 0.0, 0.0, 0.0, 0.0, 0.0, 0.0, 0.0, 0.0, 0.0, 0.0, 0.0, 0.0, 0.0, 0.0, 0.0, 0.0, 0.0, 0.0, 0.0, 0.0, 0.0, 0.0, 0.0, 0.0, 0.0, 0.0, 0.0, 0.0, 0.0, 0.0, 0.0, 0.0, 0.0, 0.0, 0.0, 0.0, 0.0, 0.0, 0.0, 0.0, 0.0, 0.0, 0.0, 0.0, 0.0, 0.0, 0.0, 0.0, 0.0, 0.0, 0.0, 0.0, 0.0, 0.0, 0.0, 0.0, 0.0, 0.0, 0.0, 0.0, 0.0, 0.0, 0.0, 0.0, 0.0, 0.0, 0.0, 0.0, 0.0, 0.0, 0.0, 0.0, 0.0, 0.0, 0.0, 0.0, 0.0, 0.0, 0.0, 0.0, 0.0, 2.094, 1.161, 2.096, 1.325, 2.12, 3.895, 6.626, 3.916, 8.467, 3.916, 8.499, 6.241, 8.531, 8.565, 6.69, 8.565, 2.163, 8.564, -0.4967, 8.563, -5.473, 8.562, -7.336, 8.562, -7.337, 6.206, -7.337, 3.851, -5.482, 3.859, -0.5283, 3.883, -0.5458, 1.306, -0.5469, 1.142, -0.6713, 1.141, -5.488, 1.105, -7.338, 1.092, -7.34, -7.228, -5.505, -7.2, -0.7262, -7.126, -0.6028, -7.125, 2.017, -7.084, 2.124, -7.083, 6.476, -7.015, 8.317, -7.015, 8.43, 1.194, 6.589, 1.194, 2.201, 1.162, 0.0, 0.0, 0.0, 0.0, 0.0, 0.0, 0.0, 0.0, -0.605, -7.435, -0.6028, -7.125, -0.7262, -7.126, -0.7284, -7.437, 0.0, 0.0, 0.0, 0.0, 0.0, 0.0, 0.0, 0.0, 0.0, 0.0, 0.0, 0.0, 0.0, 0.0, 0.0, 0.0, 0.0, 0.0, 0.0, 0.0, 0.0, 0.0, 0.0, 0.0, 6.472, -7.324, 6.476, -7.015, 2.124, -7.083, 2.12, -7.392, 0.0, 0.0, 0.0, 0.0, 0.0, 0.0, 0.0, 0.0, 0.0, 0.0, 0.0, 0.0, 0.0, 0.0, 0.0, 0.0, 0.0, 0.0, 0.0, 0.0, 0.0, 0.0, 0.0, 0.0, 0.0, 0.0, 0.0, 0.0, 0.0, 0.0, 0.0, 0.0, 0.0, 0.0, 0.0, 0.0, 0.0, 0.0, 0.0, 0.0, 0.0, 0.0, 0.0, 0.0, 0.0, 0.0, 0.0, 0.0, 0.0, 0.0, 0.0, 0.0, 0.0, 0.0, 0.0, 0.0, 0.0, 0.0, 0.0, 0.0, 0.0, 0.0, 0.0, 0.0, 0.0, 0.0, 0.0, 0.0, 0.0, 0.0, 0.0, 0.0, 0.0, 0.0, 0.0, 0.0, 0.0, 0.0, 0.0, 0.0, 0.0, 0.0, 0.0, 0.0, 0.0, 0.0, 0.0, 0.0, 0.0, 0.0, 0.0, 0.0, 0.0, 0.0, 0.0, 0.0, 0.0, 0.0, 0.0, 0.0, 0.0, 0.0, 0.0, 0.0, 0.0, 0.0, 0.0, 0.0, 0.0, 0.0, 0.0, 0.0, 0.0, 0.0, 0.0, 0.0, 0.0, 0.0, 0.0, 0.0, 0.0, 0.0, 0.0, 0.0, 0.0, 0.0, 0.0, 0.0, 0.0, 0.0, 0.0, 0.0, 0.0, 0.0, 0.0, 0.0, 0.0, 0.0, 0.0, 0.0, 0.0, 0.0, 0.0, 0.0, 0.0, 0.0, 0.0, 0.0, 0.0, 0.0, 0.0, 0.0, 0.0, 0.0, 0.0, 0.0, 0.0, 0.0, 0.0, 0.0, 0.0, 0.0, 0.0, 0.0, 0.0, 0.0, 0.0, 0.0, 0.0, 0.0, 0.0, 0.0, 0.0, 0.0, 0.0, 0.0, -0.6565, -0.3763, -0.5404, -0.3763, -0.5404, 0.7334, -0.6565, 0.7334, 0.0, 0.0, 0.0, 0.0, 0.0, 0.0, 0.0, 0.0, 0.0, 0.0, 0.0, 0.0, 0.0, 0.0, 0.0, 0.0, 0.0, 0.0, 0.0, 0.0, 0.0, 0.0, 0.0, 0.0, 0.0, 0.0, 0.0, 0.0, 0.0, 0.0, 0.0, 0.0, 0.0, 0.0, 0.0, 0.0, 0.0, 0.0, 0.0, 0.0, 0.0, 0.0, 0.0, 0.0, 0.0, 0.0, 0.0, 0.0, 0.0, 0.0, 0.0, 0.0, 0.0, 0.0, 0.0, 0.0, 0.0, 0.0, 0.0, 0.0, 0.0, 0.0, 0.0, 0.0, 0.0, 0.0, 0.0, 0.0, 0.0, 0.0, 0.0, 0.0, 0.0, 0.0, 0.0, 0.0, 0.0, 0.0, 0.0, 0.0, 0.0, 0.0, 0.0, 0.0, 0.0, 0.0, 0.0, 0.0, 0.0, 0.0, 0.0, 0.0, 0.0, 0.0, 0.0, 0.0, 0.0, 0.0, 0.0, 0.0, 0.0, 0.0, 0.0, 0.0, 0.0, 0.0, 0.0, 0.0, 0.0, 0.0, 0.0, 0.0, 0.0, 0.0, 0.0, 0.0, 0.0, 0.0, 0.0, 0.0, 0.0, 0.0, 0.0, 0.0, 0.0, 0.0, 0.0, 0.0, 0.0, 0.0, 0.0, 0.0, 0.0, 0.0, 0.0, 0.0, 0.0, 0.0, 0.0, 0.0, 0.0, 0.0, 0.0, 0.0, 0.0, 0.0, 0.0, 0.0, 0.0, 0.0, 0.0, 0.0, 0.0, 0.0, 0.0, 0.0, 0.0, 0.0, 0.0, 0.0, 0.0, 0.0, 0.0, 0.0, 0.0, 0.0, 0.0, 0.0, 0.0, 0.0, 0.0, 0.0, 0.0, 0.0, 0.0, 0.0, 0.0, 0.0, 0.0, 0.0, 0.0, 0.0, 0.0, 0.0, 0.0, 0.0, 0.0, 0.0, 0.0, 0.0, 0.0, 0.0, 0.0, 0.0, 0.0, 0.0, 2.024, -0.3763, 6.118, -0.3763, 6.118, 0.7335, 2.024, 0.7335, 6.118, -0.3763, 7.835, -0.3763, 7.835, 0.7335, 6.118, 0.7335, 0.0, 0.0, 0.0, 0.0, 0.0, 0.0, 0.0, 0.0, 0.0, 0.0, 0.0, 0.0, 0.0, 0.0, 0.0, 0.0, 0.0, 0.0, 0.0, 0.0, 0.0, 0.0, 0.0, 0.0, 0.0, 0.0, 0.0, 0.0, 0.0, 0.0, 0.0, 0.0, 0.0, 0.0, 0.0, 0.0, 0.0, 0.0, 0.0, 0.0, 0.0, 0.0, 0.0, 0.0, 0.0, 0.0, 0.0, 0.0, 0.0, 0.0, 0.0, 0.0, 0.0, 0.0, 0.0, 0.0, 0.0, 0.0, 0.0, 0.0, 0.0, 0.0, 0.0, 0.0, -5.259, -0.3695, -5.427, -0.3695, -5.427, 0.6723, -5.427, 1.319, -5.259, 1.319, -5.259, 0.6723, 0.0, 0.0, 0.0, 0.0, 0.0, 0.0, 0.0, 0.0, 0.0, 0.0, 0.0, 0.0, 0.0, 0.0, 0.0, 0.0, 0.0, 0.0, 0.0, 0.0, 0.0, 0.0, 0.0, 0.0, 0.0, 0.0, 0.0, 0.0, 0.0, 0.0, 0.0, 0.0, 0.0, 0.0, 0.0, 0.0, 0.0, 0.0, 0.0, 0.0, -1.199, 0.6979, -1.46, 0.6979, -1.46, 2.106, -1.199, 2.106, -0.6565, 0.7334, -0.5404, 0.7334, -0.5404, 1.556, -0.6565, 1.556, -1.491, -1.202, -1.23, -1.202, -1.23, 0.6979, -1.491, 0.6979, 0.0, 0.0, 0.0, 0.0, 0.0, 0.0, 0.0, 0.0, 0.0, 0.0, 0.0, 0.0, 0.0, 0.0, 0.0, 0.0, 1.924, -0.3763, 2.024, -0.3763, 2.024, 0.7334, 1.924, 0.7334, 0.0, 0.0, 0.0, 0.0, 0.0, 0.0, 0.0, 0.0, -1.199, -1.202, -1.46, -1.202, -1.46, 0.6979, -1.199, 0.6979, 2.912, 0.6979, 2.912, -1.202, 3.045, -1.202, 3.045, 0.6979, 2.911, -1.202, 2.911, 0.6979, 3.075, 0.6979, 3.075, -1.202, 0.0, 0.0, 0.0, 0.0, 0.0, 0.0, 0.0, 0.0, 0.0, 0.0, 0.0, 0.0, 0.0, 0.0, 0.0, 0.0, 0.0, 0.0, 0.0, 0.0, 0.0, 0.0, 0.0, 0.0, 0.0, 0.0, 0.0, 0.0, 0.0, 0.0, 0.0, 0.0, 0.0, 0.0, 0.0, 0.0, 0.0, 0.0, 0.0, 0.0, 0.0, 0.0, 0.0, 0.0, 0.0, 0.0, 0.0, 0.0, 2.912, 0.6979, 3.045, 0.6979, 3.045, 2.106, 2.912, 2.106, 0.0, 0.0, 0.0, 0.0, 0.0, 0.0, 0.0, 0.0, 0.0, 0.0, 0.0, 0.0, 0.0, 0.0, 0.0, 0.0, 0.0, 0.0, 0.0, 0.0, 0.0, 0.0, 0.0, 0.0, 0.0, 0.0, 0.0, 0.0, 0.0, 0.0, 0.0, 0.0, 0.0, 0.0, 0.0, 0.0, 0.0, 0.0, 0.0, 0.0, 5.827, -0.3769, 8.027, -0.3769, 8.027, 0.7336, 8.027, 1.557, 5.827, 1.557, 5.827, 0.7336, 5.827, 1.557, 3.628, 1.557, 3.628, 0.7336, 3.628, -0.3769, 0.0, 0.0, 0.0, 0.0, 0.0, 0.0, 0.0, 0.0, 0.0, 0.0, 0.0, 0.0, 0.0, 0.0, 0.0, 0.0, 0.0, 0.0, 0.0, 0.0, 0.0, 0.0, 0.0, 0.0, 0.0, 0.0, 0.0, 0.0, 0.0, 0.0, 0.0, 0.0, 0.0, 0.0, 0.0, 0.0, 0.0, 0.0, 0.0, 0.0, 0.0, 0.0, 0.0, 0.0, 0.0, 0.0, 0.0, 0.0, 0.0, 0.0, 0.0, 0.0, 0.0, 0.0, 0.0, 0.0, 0.0, 0.0, 0.0, 0.0, 1.269, 0.7336, 1.269, 1.557, 3.671, 1.557, 3.671, 0.7336, 3.671, -0.3769, 1.269, -0.3769, 0.0, 0.0, 0.0, 0.0, 0.0, 0.0, 0.0, 0.0, 0.0, 0.0, 0.0, 0.0, 0.0, 0.0, 0.0, 0.0, 0.0, 0.0, 0.0, 0.0, 0.0, 0.0, 0.0, 0.0, 0.0, 0.0, 0.0, 0.0, 0.0, 0.0, 0.0, 0.0, 0.0, 0.0, 0.0, 0.0, 0.0, 0.0, 0.0, 0.0, 0.0, 0.0, 0.0, 0.0, 0.0, 0.0, 0.0, 0.0, 0.0, 0.0, 0.0, 0.0, 0.0, 0.0, 0.0, 0.0, 2.025, -0.3763, 1.926, -0.3763, 1.926, 0.7334, 1.926, 1.556, 2.025, 1.556, 2.025, 0.7334, 2.025, 1.556, 7.993, 1.556, 7.993, 0.7334, 7.993, -0.3763, 0.0, 0.0, 0.0, 0.0, 0.0, 0.0, 0.0, 0.0, 0.0, 0.0, 0.0, 0.0, 0.0, 0.0, 0.0, 0.0, 0.0, 0.0, 0.0, 0.0, 0.0, 0.0, 0.0, 0.0, 0.0, 0.0, 0.0, 0.0, 0.0, 0.0, 0.0, 0.0, 0.0, 0.0, 0.0, 0.0, 0.0, 0.0, 0.0, 0.0, 5.859, -0.3769, 3.689, -0.3769, 3.689, 0.7336, 3.689, 1.557, 5.859, 1.557, 5.859, 0.7336, 5.859, 1.557, 8.03, 1.557, 8.03, 0.7336, 8.03, -0.3769, 0.0, 0.0, 0.0, 0.0, 0.0, 0.0, 0.0, 0.0, 0.0, 0.0, 0.0, 0.0, 0.0, 0.0, 0.0, 0.0, -7.013, 0.7336, -6.721, 0.7336, -6.721, 1.557, -7.013, 1.557, 0.0, 0.0, 0.0, 0.0, 0.0, 0.0, 0.0, 0.0, 0.0, 0.0, 0.0, 0.0, 0.0, 0.0, 0.0, 0.0, 0.0, 0.0, 0.0, 0.0, 0.0, 0.0, 0.0, 0.0, 0.0, 0.0, 0.0, 0.0, 0.0, 0.0, 0.0, 0.0, 0.0, 0.0, 0.0, 0.0, 0.0, 0.0, 0.0, 0.0, 0.0, 0.0, 0.0, 0.0, 0.0, 0.0, 0.0, 0.0, 0.0, 0.0, 0.0, 0.0, 0.0, 0.0, 0.0, 0.0, 0.0, 0.0, 0.0, 0.0, 0.0, 0.0, 0.0, 0.0, 0.0, 0.0, 0.0, 0.0, 0.0, 0.0, 0.0, 0.0, 0.0, 0.0, 0.0, 0.0, 0.0, 0.0, 0.0, 0.0, 0.0, 0.0, 0.0, 0.0, 0.0, 0.0, 0.0, 0.0, -6.717, -0.3769, 1.052, -0.3769, 1.052, 0.7336, 1.052, 1.557, -6.717, 1.557, -6.717, 0.7336, 0.0, 0.0, 0.0, 0.0, 0.0, 0.0, 0.0, 0.0, 0.0, 0.0, 0.0, 0.0, 0.0, 0.0, 0.0, 0.0, 0.0, 0.0, 0.0, 0.0, 0.0, 0.0, 0.0, 0.0, 0.0, 0.0, 0.0, 0.0, 0.0, 0.0, 0.0, 0.0, 0.0, 0.0, 0.0, 0.0, 0.0, 0.0, 0.0, 0.0, -1.491, 0.6979, -1.23, 0.6979, -1.23, 2.106, -1.491, 2.106, 0.0, 0.0, 0.0, 0.0, 0.0, 0.0, 0.0, 0.0, 0.0, 0.0, 0.0, 0.0, 0.0, 0.0, 0.0, 0.0, 0.0, 0.0, 0.0, 0.0, 0.0, 0.0, 0.0, 0.0, 0.0, 0.0, 0.0, 0.0, 0.0, 0.0, 0.0, 0.0, 0.0, 0.0, 0.0, 0.0, 0.0, 0.0, 0.0, 0.0, 0.0, 0.0, 0.0, 0.0, 0.0, 0.0, 0.0, 0.0, 0.0, 0.0, 0.0, 0.0, 0.0, 0.0, 0.0, 0.0, 0.0, 0.0, 0.0, 0.0, 0.0, 0.0, 0.0, 0.0, 0.0, 0.0, 0.0, 0.0, 0.0, 0.0, 0.0, 0.0, 0.0, 0.0, 0.0, 0.0, 0.0, 0.0, 0.0, 0.0, 0.0, 0.0, 0.0, 0.0, 0.0, 0.0, 0.0, 0.0, 0.0, 0.0, 0.0, 0.0, 0.0, 0.0, 0.0, 0.0, -0.5394, -0.3763, -0.6555, -0.3763, -7.01, -0.3763, -7.01, 0.7334, -7.01, 1.556, -0.6555, 1.556, -0.6555, 0.7334, -0.6555, 1.556, -0.5394, 1.556, -0.5394, 0.7334, 0.0, 0.0, 0.0, 0.0, 0.0, 0.0, 0.0, 0.0, 0.0, 0.0, 0.0, 0.0, 0.0, 0.0, 0.0, 0.0, 0.0, 0.0, 0.0, 0.0, 0.0, 0.0, 0.0, 0.0, 0.0, 0.0, 0.0, 0.0, 0.0, 0.0, 0.0, 0.0, 0.0, 0.0, 0.0, 0.0, 0.0, 0.0, 0.0, 0.0, 0.0, 0.0, 0.0, 0.0, 0.0, 0.0, 0.0, 0.0, 0.0, 0.0, 0.0, 0.0, 0.0, 0.0, 0.0, 0.0, 0.0, 0.0, 0.0, 0.0, 0.0, 0.0, 0.0, 0.0, 3.672, 0.7336, 3.672, 1.557, 1.251, 1.557, 1.251, 0.7336, 1.251, -0.3769, 3.672, -0.3769, 0.0, 0.0, 0.0, 0.0, 0.0, 0.0, 0.0, 0.0, 0.0, 0.0, 0.0, 0.0, 0.0, 0.0, 0.0, 0.0, 0.0, 0.0, 0.0, 0.0, 0.0, 0.0, 0.0, 0.0, 0.0, 0.0, 0.0, 0.0, 0.0, 0.0, 0.0, 0.0, 0.0, 0.0, 0.0, 0.0, 0.0, 0.0, 0.0, 0.0, 0.0, 0.0, 0.0, 0.0, 0.0, 0.0, 0.0, 0.0, 0.0, 0.0, 0.0, 0.0, 0.0, 0.0, 0.0, 0.0, 0.0, 0.0, 0.0, 0.0, 0.0, 0.0, 0.0, 0.0, 0.0, 0.0, 0.0, 0.0, 0.0, 0.0, 0.0, 0.0, 0.0, 0.0, 0.0, 0.0, 0.0, 0.0, 0.0, 0.0, 0.0, 0.0, 0.0, 0.0, 0.0, 0.0, 0.0, 0.0, 0.0, 0.0, 0.0, 0.0, 0.0, 0.0, 0.0, 0.0, 0.0, 0.0, 0.0, 0.0, 0.0, 0.0, 0.0, 0.0, 0.0, 0.0, 0.0, 0.0, 0.0, 0.0, 0.0, 0.0, 0.0, 0.0, 0.0, 0.0, 0.0, 0.0, 0.0, 0.0, 6.212, -0.3763, 7.93, -0.3763, 7.93, 0.7334, 7.93, 1.556, 6.212, 1.556, 6.212, 0.7334, 6.212, 1.556, 1.989, 1.556, 1.989, 0.7334, 1.989, 1.556, -0.4936, 1.556, -0.4936, 0.7334, -0.4936, 1.556, -5.137, 1.556, -5.137, 0.7334, -5.137, 1.556, -6.876, 1.556, -6.876, 0.7334, -6.876, -0.3763, -5.137, -0.3763, -0.4936, -0.3763, 1.989, -0.3763, 0.0, 0.0, 0.0, 0.0, 0.0, 0.0, 0.0, 0.0, 0.0, 0.0, 0.0, 0.0, 0.0, 0.0, 0.0, 0.0, 0.0, 0.0, 0.0, 0.0, 0.0, 0.0, 0.0, 0.0, 0.0, 0.0, 0.0, 0.0, 0.0, 0.0, 0.0, 0.0, 0.0, 0.0, 0.0, 0.0, 0.0, 0.0, 0.0, 0.0, 0.0, 0.0, 0.0, 0.0, 0.0, 0.0, 0.0, 0.0, 0.0, 0.0, 0.0, 0.0, 0.0, 0.0, 0.0, 0.0, 0.0, 0.0, 0.0, 0.0, 0.0, 0.0, 0.0, 0.0, 0.0, 0.0, 0.0, 0.0, 0.0, 0.0, 0.0, 0.0, 0.0, 0.0, 0.0, 0.0, 0.0, 0.0, 0.0, 0.0, 3.075, 0.6979, 2.911, 0.6979, 2.911, 2.106, 3.075, 2.106, 0.0, 0.0, 0.0, 0.0, 0.0, 0.0, 0.0, 0.0, 0.0, 0.0, 0.0, 0.0, 0.0, 0.0, 0.0, 0.0, 0.0, 0.0, 0.0, 0.0, 0.0, 0.0, 0.0, 0.0, 1.924, 0.7334, 2.024, 0.7334, 2.024, 1.556, 1.924, 1.556, 0.0, 0.0, 0.0, 0.0, 0.0, 0.0, 0.0, 0.0, 0.0, 0.0, 0.0, 0.0, 0.0, 0.0, 0.0, 0.0, 0.0, 0.0, 0.0, 0.0, 0.0, 0.0, 0.0, 0.0, 0.0, 0.0, 0.0, 0.0, 0.0, 0.0, 0.0, 0.0, 2.024, 0.7335, 6.118, 0.7335, 6.118, 1.556, 2.024, 1.556, 0.0, 0.0, 0.0, 0.0, 0.0, 0.0, 0.0, 0.0, 6.118, 0.7335, 7.835, 0.7335, 7.835, 1.556, 6.118, 1.556, 0.0, 0.0, 0.0, 0.0, 0.0, 0.0, 0.0, 0.0, 0.0, 0.0, 0.0, 0.0, 0.0, 0.0, 0.0, 0.0, 0.0, 0.0, 0.0, 0.0, 0.0, 0.0, 0.0, 0.0, 0.0, 0.0, 0.0, 0.0, 0.0, 0.0, 0.0, 0.0, 0.0, 0.0, 0.0, 0.0, 0.0, 0.0, 0.0, 0.0, 0.0, 0.0, 0.0, 0.0, 0.0, 0.0, 0.0, 0.0, -0.6565, 0.7335, -0.6565, 1.556, -5.151, 1.556, -5.151, 0.7335, -5.151, 1.556, -6.877, 1.556, -6.877, 0.7335, -6.877, -0.3763, -5.151, -0.3763, -0.6565, -0.3763, 1.147, 0.7336, -6.518, 0.7336, -6.518, 1.557, 1.147, 1.557, 0.0, 0.0, 0.0, 0.0, 0.0, 0.0, 0.0, 0.0, 0.0, 0.0, 0.0, 0.0, 0.0, 0.0, 0.0, 0.0, 6.395, 0.6723, 6.23, 0.6723, 6.23, 1.319, 6.395, 1.319, 0.0, 0.0, 0.0, 0.0, 0.0, 0.0, 0.0, 0.0, 0.0, 0.0, 0.0, 0.0, 0.0, 0.0, 0.0, 0.0, 0.0, 0.0, 0.0, 0.0, 0.0, 0.0, 0.0, 0.0, 0.0, 0.0, 0.0, 0.0, 0.0, 0.0, 0.0, 0.0, 0.0, 0.0, 0.0, 0.0])
me_cube.materials.append(mat_wall)
me_cube.materials.append(mat_floor)
me_cube.use_remesh_preserve_volume = False
me_cube.use_remesh_preserve_attributes = False
me_cube.use_mirror_vertex_groups = False
me_cube.update()

# ---- objects
ob_lamp_018 = bpy.data.objects.new('Lamp.018', light_lamp_018)
ob_lamp_017 = bpy.data.objects.new('Lamp.017', light_lamp_017)
ob_lamp_016 = bpy.data.objects.new('Lamp.016', light_lamp_016)
ob_lamp_015 = bpy.data.objects.new('Lamp.015', light_lamp_015)
ob_lamp_014 = bpy.data.objects.new('Lamp.014', light_lamp_014)
ob_lamp_013 = bpy.data.objects.new('Lamp.013', light_lamp_013)
ob_lamp_012 = bpy.data.objects.new('Lamp.012', light_lamp_012)
ob_lamp_011 = bpy.data.objects.new('Lamp.011', light_lamp_011)
ob_lamp_010 = bpy.data.objects.new('Lamp.010', light_lamp_010)
ob_lamp_009 = bpy.data.objects.new('Lamp.009', light_lamp_009)
ob_lamp_008 = bpy.data.objects.new('Lamp.008', light_lamp_008)
ob_lamp_007 = bpy.data.objects.new('Lamp.007', light_lamp_007)
ob_lamp_006 = bpy.data.objects.new('Lamp.006', light_lamp_006)
ob_lamp_005 = bpy.data.objects.new('Lamp.005', light_lamp_005)
ob_lamp_004 = bpy.data.objects.new('Lamp.004', light_lamp_004)
ob_lamp_003 = bpy.data.objects.new('Lamp.003', light_lamp_003)
ob_lamp_002 = bpy.data.objects.new('Lamp.002', light_lamp_002)
ob_lamp_001 = bpy.data.objects.new('Lamp.001', light_lamp_001)
ob_cube = bpy.data.objects.new('Cube', me_cube)
ob_lamp = bpy.data.objects.new('Lamp', light_lamp)
ob_camera = bpy.data.objects.new('Camera', cam_camera)

# ---- transforms, parenting, visibility, modifiers, constraints
ob_lamp_018.location = (-49.23, 13.74, -12.24)
ob_lamp_018.rotation_euler = (0.6503, 0.05522, 1.866)
ob_lamp_018.lock_rotations_4d = False
ob_lamp_018.empty_display_type = 'ARROWS'
ob_lamp_018.color = (0.0, 0.0, 0.0, 0.0)
ob_lamp_018.lineart.crease_threshold = 0.0
ob_lamp_017.location = (-22.16, 10.7, -7.07)
ob_lamp_017.rotation_euler = (0.6503, 0.05522, 1.866)
ob_lamp_017.lock_rotations_4d = False
ob_lamp_017.empty_display_type = 'ARROWS'
ob_lamp_017.color = (0.0, 0.0, 0.0, 0.0)
ob_lamp_017.lineart.crease_threshold = 0.0
ob_lamp_016.location = (-22.24, 25.84, -7.285)
ob_lamp_016.rotation_euler = (0.6503, 0.05522, 1.866)
ob_lamp_016.lock_rotations_4d = False
ob_lamp_016.empty_display_type = 'ARROWS'
ob_lamp_016.color = (0.0, 0.0, 0.0, 0.0)
ob_lamp_016.lineart.crease_threshold = 0.0
ob_lamp_015.location = (-22.29, 54.33, -7.178)
ob_lamp_015.rotation_euler = (0.6503, 0.05522, 1.866)
ob_lamp_015.lock_rotations_4d = False
ob_lamp_015.empty_display_type = 'ARROWS'
ob_lamp_015.color = (0.0, 0.0, 0.0, 0.0)
ob_lamp_015.lineart.crease_threshold = 0.0
ob_lamp_014.location = (-49.33, 63.26, -7.178)
ob_lamp_014.rotation_euler = (0.6503, 0.05522, 1.866)
ob_lamp_014.lock_rotations_4d = False
ob_lamp_014.empty_display_type = 'ARROWS'
ob_lamp_014.color = (0.0, 0.0, 0.0, 0.0)
ob_lamp_014.lineart.crease_threshold = 0.0
ob_lamp_013.location = (-34.97, 63.37, -7.285)
ob_lamp_013.rotation_euler = (0.6503, 0.05522, 1.866)
ob_lamp_013.lock_rotations_4d = False
ob_lamp_013.empty_display_type = 'ARROWS'
ob_lamp_013.color = (0.0, 0.0, 0.0, 0.0)
ob_lamp_013.lineart.crease_threshold = 0.0
ob_lamp_012.location = (-37.41, 78.91, 3.643)
ob_lamp_012.rotation_euler = (0.6503, 0.05522, 1.866)
ob_lamp_012.lock_rotations_4d = False
ob_lamp_012.empty_display_type = 'ARROWS'
ob_lamp_012.color = (0.0, 0.0, 0.0, 0.0)
ob_lamp_012.lineart.crease_threshold = 0.0
ob_lamp_011.location = (-77.35, 62.71, 3.859)
ob_lamp_011.rotation_euler = (0.6503, 0.05522, 1.866)
ob_lamp_011.lock_rotations_4d = False
ob_lamp_011.empty_display_type = 'ARROWS'
ob_lamp_011.color = (0.0, 0.0, 0.0, 0.0)
ob_lamp_011.lineart.crease_threshold = 0.0
ob_lamp_010.location = (-38.51, -0.5238, 10.2)
ob_lamp_010.rotation_euler = (0.6503, 0.05522, 1.866)
ob_lamp_010.lock_rotations_4d = False
ob_lamp_010.empty_display_type = 'ARROWS'
ob_lamp_010.color = (0.0, 0.0, 0.0, 0.0)
ob_lamp_010.lineart.crease_threshold = 0.0
ob_lamp_009.location = (-80.57, 18.89, 6.925)
ob_lamp_009.rotation_euler = (0.6503, 0.05522, 1.866)
ob_lamp_009.lock_rotations_4d = False
ob_lamp_009.empty_display_type = 'ARROWS'
ob_lamp_009.color = (0.0, 0.0, 0.0, 0.0)
ob_lamp_009.lineart.crease_threshold = 0.0
ob_lamp_008.location = (-52.76, 18.89, 6.925)
ob_lamp_008.rotation_euler = (0.6503, 0.05522, 1.866)
ob_lamp_008.lock_rotations_4d = False
ob_lamp_008.empty_display_type = 'ARROWS'
ob_lamp_008.color = (0.0, 0.0, 0.0, 0.0)
ob_lamp_008.lineart.crease_threshold = 0.0
ob_lamp_007.location = (-32.01, -7.609, 5.058)
ob_lamp_007.rotation_euler = (0.6503, 0.05522, 1.866)
ob_lamp_007.lock_rotations_4d = False
ob_lamp_007.empty_display_type = 'ARROWS'
ob_lamp_007.color = (0.0, 0.0, 0.0, 0.0)
ob_lamp_007.lineart.crease_threshold = 0.0
ob_lamp_006.location = (11.45, 17.24, 1.331)
ob_lamp_006.rotation_euler = (0.6503, 0.05522, 1.866)
ob_lamp_006.lock_rotations_4d = False
ob_lamp_006.empty_display_type = 'ARROWS'
ob_lamp_006.color = (0.0, 0.0, 0.0, 0.0)
ob_lamp_006.lineart.crease_threshold = 0.0
ob_lamp_005.location = (11.45, 52.61, 1.331)
ob_lamp_005.rotation_euler = (0.6503, 0.05522, 1.866)
ob_lamp_005.lock_rotations_4d = False
ob_lamp_005.empty_display_type = 'ARROWS'
ob_lamp_005.color = (0.0, 0.0, 0.0, 0.0)
ob_lamp_005.lineart.crease_threshold = 0.0
ob_lamp_004.location = (-13.31, 46.85, 1.331)
ob_lamp_004.rotation_euler = (0.6503, 0.05522, 1.866)
ob_lamp_004.lock_rotations_4d = False
ob_lamp_004.empty_display_type = 'ARROWS'
ob_lamp_004.color = (0.0, 0.0, 0.0, 0.0)
ob_lamp_004.lineart.crease_threshold = 0.0
ob_lamp_003.location = (-53.72, 46.85, 1.331)
ob_lamp_003.rotation_euler = (0.6503, 0.05522, 1.866)
ob_lamp_003.lock_rotations_4d = False
ob_lamp_003.empty_display_type = 'ARROWS'
ob_lamp_003.color = (0.0, 0.0, 0.0, 0.0)
ob_lamp_003.lineart.crease_threshold = 0.0
ob_lamp_002.location = (-36.14, 43.21, 6.512)
ob_lamp_002.rotation_euler = (0.6503, 0.05522, 1.866)
ob_lamp_002.lock_rotations_4d = False
ob_lamp_002.empty_display_type = 'ARROWS'
ob_lamp_002.color = (0.0, 0.0, 0.0, 0.0)
ob_lamp_002.lineart.crease_threshold = 0.0
ob_lamp_001.location = (-19.19, 58.4, 7.188)
ob_lamp_001.rotation_euler = (0.6503, 0.05522, 1.866)
ob_lamp_001.lock_rotations_4d = False
ob_lamp_001.empty_display_type = 'ARROWS'
ob_lamp_001.color = (0.0, 0.0, 0.0, 0.0)
ob_lamp_001.lineart.crease_threshold = 0.0
ob_cube.location = (0.0, 0.0, 0.0)
ob_cube.lock_rotations_4d = False
ob_cube.empty_display_type = 'ARROWS'
ob_cube.lineart.crease_threshold = 0.0
ob_lamp.location = (-22.72, 16.34, 5.904)
ob_lamp.rotation_euler = (0.6503, 0.05522, 1.866)
ob_lamp.lock_rotations_4d = False
ob_lamp.empty_display_type = 'ARROWS'
ob_lamp.color = (0.0, 0.0, 0.0, 0.0)
ob_lamp.lineart.crease_threshold = 0.0
ob_camera.location = (7.481, -6.508, 5.344)
ob_camera.rotation_euler = (1.109, 0.01082, 0.8149)
ob_camera.lock_rotations_4d = False
ob_camera.empty_display_type = 'ARROWS'
ob_camera.color = (0.0, 0.0, 0.0, 0.0)
ob_camera.display_type = 'WIRE'
ob_camera.lineart.crease_threshold = 0.0

# ---- collection membership
col_collection_1.objects.link(ob_lamp_018)
col_collection_1.objects.link(ob_lamp_017)
col_collection_1.objects.link(ob_lamp_016)
col_collection_1.objects.link(ob_lamp_015)
col_collection_1.objects.link(ob_lamp_014)
col_collection_1.objects.link(ob_lamp_013)
col_collection_1.objects.link(ob_lamp_012)
col_collection_1.objects.link(ob_lamp_011)
col_collection_1.objects.link(ob_lamp_010)
col_collection_1.objects.link(ob_lamp_009)
col_collection_1.objects.link(ob_lamp_008)
col_collection_1.objects.link(ob_lamp_007)
col_collection_1.objects.link(ob_lamp_006)
col_collection_1.objects.link(ob_lamp_005)
col_collection_1.objects.link(ob_lamp_004)
col_collection_1.objects.link(ob_lamp_003)
col_collection_1.objects.link(ob_lamp_002)
col_collection_1.objects.link(ob_lamp_001)
col_collection_1.objects.link(ob_cube)
col_collection_1.objects.link(ob_lamp)
col_collection_1.objects.link(ob_camera)

# ---- scene / render settings (as saved in the file)
scene.camera = ob_camera
scene.frame_start = 1; scene.frame_end = 250; scene.frame_set(0)
scene.render.engine = 'BLENDER_EEVEE_NEXT'
scene.render.resolution_percentage = 50
scene.render.dither_intensity = 0.0
scene.cycles.use_denoising = False
scene.cycles.samples = 10
scene.cycles.sampling_pattern = 'TABULATED_SOBOL'
scene.cycles.light_sampling_threshold = 0.0
scene.cycles.use_adaptive_sampling = False
scene.cycles.use_light_tree = False
scene.cycles.blur_glossy = 0.0
scene.cycles.pixel_filter_type = 'GAUSSIAN'
scene.cycles.sample_clamp_indirect = 0.0
scene.view_settings.view_transform = 'Standard'
bpy.context.view_layer.update()
